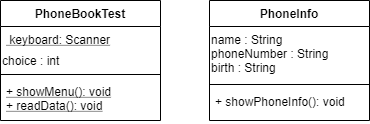

The diagram above was exported from draw.io. Its source (the exported page's mxGraphModel, read from the mxfile embedded in the PNG):
<mxGraphModel dx="598" dy="851" grid="1" gridSize="10" guides="1" tooltips="1" connect="1" arrows="1" fold="1" page="1" pageScale="1" pageWidth="827" pageHeight="1169" math="0" shadow="0">
  <root>
    <mxCell id="0" />
    <mxCell id="1" parent="0" />
    <mxCell id="Avvy17Q6o8LUK8eQqpNh-28" value="PhoneBookTest" style="swimlane;fontStyle=1;align=center;verticalAlign=top;childLayout=stackLayout;horizontal=1;startSize=26;horizontalStack=0;resizeParent=1;resizeParentMax=0;resizeLast=0;collapsible=1;marginBottom=0;" vertex="1" parent="1">
      <mxGeometry x="741" y="350" width="160" height="120" as="geometry" />
    </mxCell>
    <mxCell id="Avvy17Q6o8LUK8eQqpNh-29" value=" keyboard: Scanner&#10;" style="text;strokeColor=none;fillColor=none;align=left;verticalAlign=top;spacingLeft=4;spacingRight=4;overflow=hidden;rotatable=0;points=[[0,0.5],[1,0.5]];portConstraint=eastwest;fontStyle=4" vertex="1" parent="Avvy17Q6o8LUK8eQqpNh-28">
      <mxGeometry y="26" width="160" height="24" as="geometry" />
    </mxCell>
    <mxCell id="Avvy17Q6o8LUK8eQqpNh-32" value="choice : int" style="text;html=1;strokeColor=none;fillColor=none;align=left;verticalAlign=middle;whiteSpace=wrap;rounded=0;" vertex="1" parent="Avvy17Q6o8LUK8eQqpNh-28">
      <mxGeometry y="50" width="160" height="20" as="geometry" />
    </mxCell>
    <mxCell id="Avvy17Q6o8LUK8eQqpNh-30" value="" style="line;strokeWidth=1;fillColor=none;align=left;verticalAlign=middle;spacingTop=-1;spacingLeft=3;spacingRight=3;rotatable=0;labelPosition=right;points=[];portConstraint=eastwest;" vertex="1" parent="Avvy17Q6o8LUK8eQqpNh-28">
      <mxGeometry y="70" width="160" height="8" as="geometry" />
    </mxCell>
    <mxCell id="Avvy17Q6o8LUK8eQqpNh-31" value="+ showMenu(): void&#10;+ readData(): void" style="text;strokeColor=none;fillColor=none;align=left;verticalAlign=top;spacingLeft=4;spacingRight=4;overflow=hidden;rotatable=0;points=[[0,0.5],[1,0.5]];portConstraint=eastwest;fontStyle=4" vertex="1" parent="Avvy17Q6o8LUK8eQqpNh-28">
      <mxGeometry y="78" width="160" height="42" as="geometry" />
    </mxCell>
    <mxCell id="Avvy17Q6o8LUK8eQqpNh-34" value="PhoneInfo" style="swimlane;fontStyle=1;align=center;verticalAlign=top;childLayout=stackLayout;horizontal=1;startSize=26;horizontalStack=0;resizeParent=1;resizeParentMax=0;resizeLast=0;collapsible=1;marginBottom=0;" vertex="1" parent="1">
      <mxGeometry x="950" y="350" width="160" height="120" as="geometry" />
    </mxCell>
    <mxCell id="Avvy17Q6o8LUK8eQqpNh-36" value="name : String&lt;br&gt;phoneNumber : String&lt;br&gt;birth : String" style="text;html=1;strokeColor=none;fillColor=none;align=left;verticalAlign=middle;whiteSpace=wrap;rounded=0;" vertex="1" parent="Avvy17Q6o8LUK8eQqpNh-34">
      <mxGeometry y="26" width="160" height="54" as="geometry" />
    </mxCell>
    <mxCell id="Avvy17Q6o8LUK8eQqpNh-37" value="" style="line;strokeWidth=1;fillColor=none;align=left;verticalAlign=middle;spacingTop=-1;spacingLeft=3;spacingRight=3;rotatable=0;labelPosition=right;points=[];portConstraint=eastwest;" vertex="1" parent="Avvy17Q6o8LUK8eQqpNh-34">
      <mxGeometry y="80" width="160" height="8" as="geometry" />
    </mxCell>
    <mxCell id="Avvy17Q6o8LUK8eQqpNh-38" value="+ showPhoneInfo(): void" style="text;strokeColor=none;fillColor=none;align=left;verticalAlign=top;spacingLeft=4;spacingRight=4;overflow=hidden;rotatable=0;points=[[0,0.5],[1,0.5]];portConstraint=eastwest;fontStyle=0" vertex="1" parent="Avvy17Q6o8LUK8eQqpNh-34">
      <mxGeometry y="88" width="160" height="32" as="geometry" />
    </mxCell>
  </root>
</mxGraphModel>